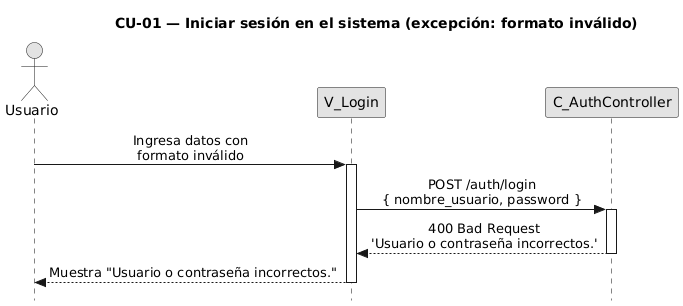

The diagram above was rendered by PlantUML. Its source (embedded in the PNG):
@startuml CU01-exc-formato-invalido
title CU-01 — Iniciar sesión en el sistema (excepción: formato inválido)

skinparam style strictuml
skinparam monochrome true
skinparam shadowing false
skinparam sequenceMessageAlign center
skinparam ParticipantPadding 70
skinparam ActorPadding 30
skinparam sequence {
  MessageAlign center
  LifeLineBorderColor black
}
hide footbox

actor "Usuario" as user
participant "V_Login" as view
participant "C_AuthController" as ctrl

user -> view : Ingresa datos con\nformato inválido
activate view

view -> ctrl : POST /auth/login\n{ nombre_usuario, password }
activate ctrl

ctrl --> view : 400 Bad Request\n'Usuario o contraseña incorrectos.'
deactivate ctrl

view --> user : Muestra "Usuario o contraseña incorrectos."
deactivate view

@enduml